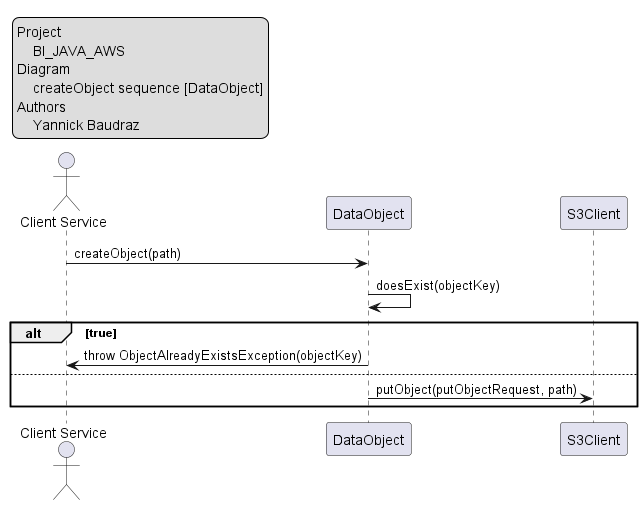

The diagram above was rendered by PlantUML. Its source (embedded in the PNG):
@startuml DataObject_createObject
'https://plantuml.com/sequence-diagram

legend top left
    Project
        BI_JAVA_AWS
    Diagram
        createObject sequence [DataObject]
    Authors
        Yannick Baudraz
endlegend

actor "Client Service" as Client

participant DataObject
participant S3Client

Client -> DataObject: createObject(path)
DataObject -> DataObject: doesExist(objectKey)
alt true
    DataObject -> Client: throw ObjectAlreadyExistsException(objectKey)
else
    DataObject -> S3Client: putObject(putObjectRequest, path)
end

@enduml